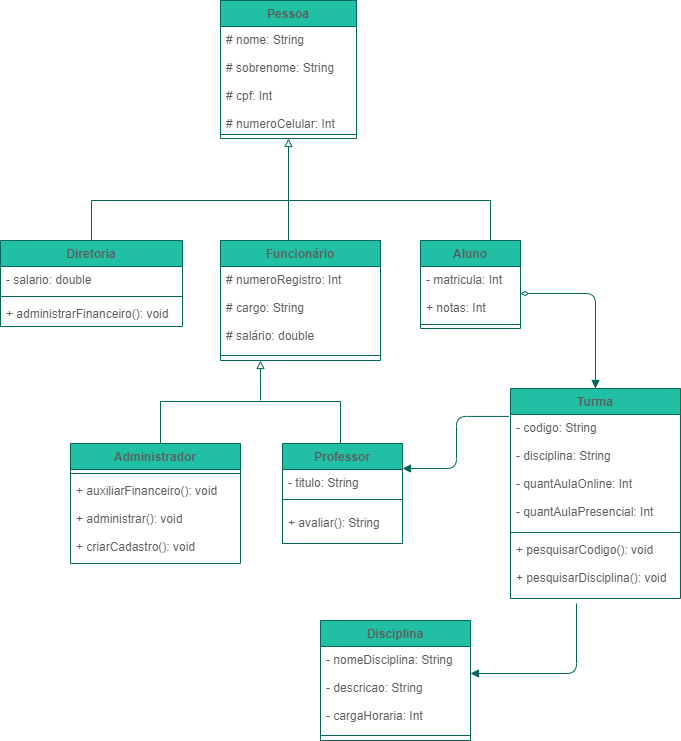

The diagram above was exported from draw.io. Its source (the exported page's mxGraphModel, read from the mxfile embedded in the PNG):
<mxGraphModel dx="1107" dy="659" grid="1" gridSize="10" guides="1" tooltips="1" connect="1" arrows="1" fold="1" page="1" pageScale="1" pageWidth="827" pageHeight="1169" math="0" shadow="0">
  <root>
    <mxCell id="0" />
    <mxCell id="1" parent="0" />
    <mxCell id="INruPIbXiYwC8-y5hWoc-1" value="Pessoa" style="swimlane;fontStyle=1;align=center;verticalAlign=top;childLayout=stackLayout;horizontal=1;startSize=26;horizontalStack=0;resizeParent=1;resizeParentMax=0;resizeLast=0;collapsible=1;marginBottom=0;fillColor=#21C0A5;strokeColor=#006658;fontColor=#5C5C5C;" parent="1" vertex="1">
      <mxGeometry x="270" y="40" width="136" height="138" as="geometry" />
    </mxCell>
    <mxCell id="INruPIbXiYwC8-y5hWoc-2" value="# nome: String&#10;&#10;# sobrenome: String&#10;&#10;# cpf: Int&#10;&#10;# numeroCelular: Int&#10;&#10;# endereço: String&#10;" style="text;strokeColor=none;fillColor=none;align=left;verticalAlign=top;spacingLeft=4;spacingRight=4;overflow=hidden;rotatable=0;points=[[0,0.5],[1,0.5]];portConstraint=eastwest;fontColor=#5C5C5C;" parent="INruPIbXiYwC8-y5hWoc-1" vertex="1">
      <mxGeometry y="26" width="136" height="104" as="geometry" />
    </mxCell>
    <mxCell id="INruPIbXiYwC8-y5hWoc-3" value="" style="line;strokeWidth=1;fillColor=none;align=left;verticalAlign=middle;spacingTop=-1;spacingLeft=3;spacingRight=3;rotatable=0;labelPosition=right;points=[];portConstraint=eastwest;strokeColor=#006658;fontColor=#5C5C5C;" parent="INruPIbXiYwC8-y5hWoc-1" vertex="1">
      <mxGeometry y="130" width="136" height="8" as="geometry" />
    </mxCell>
    <mxCell id="INruPIbXiYwC8-y5hWoc-5" value="Diretoria" style="swimlane;fontStyle=1;align=center;verticalAlign=top;childLayout=stackLayout;horizontal=1;startSize=26;horizontalStack=0;resizeParent=1;resizeParentMax=0;resizeLast=0;collapsible=1;marginBottom=0;fillColor=#21C0A5;strokeColor=#006658;fontColor=#5C5C5C;" parent="1" vertex="1">
      <mxGeometry x="50" y="280" width="182" height="86" as="geometry" />
    </mxCell>
    <mxCell id="INruPIbXiYwC8-y5hWoc-6" value="- salario: double" style="text;strokeColor=none;fillColor=none;align=left;verticalAlign=top;spacingLeft=4;spacingRight=4;overflow=hidden;rotatable=0;points=[[0,0.5],[1,0.5]];portConstraint=eastwest;fontColor=#5C5C5C;" parent="INruPIbXiYwC8-y5hWoc-5" vertex="1">
      <mxGeometry y="26" width="182" height="26" as="geometry" />
    </mxCell>
    <mxCell id="INruPIbXiYwC8-y5hWoc-7" value="" style="line;strokeWidth=1;fillColor=none;align=left;verticalAlign=middle;spacingTop=-1;spacingLeft=3;spacingRight=3;rotatable=0;labelPosition=right;points=[];portConstraint=eastwest;strokeColor=#006658;fontColor=#5C5C5C;" parent="INruPIbXiYwC8-y5hWoc-5" vertex="1">
      <mxGeometry y="52" width="182" height="8" as="geometry" />
    </mxCell>
    <mxCell id="INruPIbXiYwC8-y5hWoc-8" value="+ administrarFinanceiro(): void" style="text;strokeColor=none;fillColor=none;align=left;verticalAlign=top;spacingLeft=4;spacingRight=4;overflow=hidden;rotatable=0;points=[[0,0.5],[1,0.5]];portConstraint=eastwest;fontColor=#5C5C5C;" parent="INruPIbXiYwC8-y5hWoc-5" vertex="1">
      <mxGeometry y="60" width="182" height="26" as="geometry" />
    </mxCell>
    <mxCell id="INruPIbXiYwC8-y5hWoc-9" value="Administrador" style="swimlane;fontStyle=1;align=center;verticalAlign=top;childLayout=stackLayout;horizontal=1;startSize=26;horizontalStack=0;resizeParent=1;resizeParentMax=0;resizeLast=0;collapsible=1;marginBottom=0;fillColor=#21C0A5;strokeColor=#006658;fontColor=#5C5C5C;" parent="1" vertex="1">
      <mxGeometry x="120" y="483" width="170" height="120" as="geometry" />
    </mxCell>
    <mxCell id="INruPIbXiYwC8-y5hWoc-11" value="" style="line;strokeWidth=1;fillColor=none;align=left;verticalAlign=middle;spacingTop=-1;spacingLeft=3;spacingRight=3;rotatable=0;labelPosition=right;points=[];portConstraint=eastwest;strokeColor=#006658;fontColor=#5C5C5C;" parent="INruPIbXiYwC8-y5hWoc-9" vertex="1">
      <mxGeometry y="26" width="170" height="8" as="geometry" />
    </mxCell>
    <mxCell id="INruPIbXiYwC8-y5hWoc-12" value="+ auxiliarFinanceiro(): void&#10;&#10;+ administrar(): void&#10;&#10;+ criarCadastro(): void" style="text;strokeColor=none;fillColor=none;align=left;verticalAlign=top;spacingLeft=4;spacingRight=4;overflow=hidden;rotatable=0;points=[[0,0.5],[1,0.5]];portConstraint=eastwest;fontColor=#5C5C5C;" parent="INruPIbXiYwC8-y5hWoc-9" vertex="1">
      <mxGeometry y="34" width="170" height="86" as="geometry" />
    </mxCell>
    <mxCell id="INruPIbXiYwC8-y5hWoc-13" value="Professor" style="swimlane;fontStyle=1;align=center;verticalAlign=top;childLayout=stackLayout;horizontal=1;startSize=26;horizontalStack=0;resizeParent=1;resizeParentMax=0;resizeLast=0;collapsible=1;marginBottom=0;fillColor=#21C0A5;strokeColor=#006658;fontColor=#5C5C5C;" parent="1" vertex="1">
      <mxGeometry x="332" y="483" width="120" height="100" as="geometry" />
    </mxCell>
    <mxCell id="INruPIbXiYwC8-y5hWoc-14" value="- titulo: String" style="text;strokeColor=none;fillColor=none;align=left;verticalAlign=top;spacingLeft=4;spacingRight=4;overflow=hidden;rotatable=0;points=[[0,0.5],[1,0.5]];portConstraint=eastwest;fontColor=#5C5C5C;" parent="INruPIbXiYwC8-y5hWoc-13" vertex="1">
      <mxGeometry y="26" width="120" height="20" as="geometry" />
    </mxCell>
    <mxCell id="INruPIbXiYwC8-y5hWoc-15" value="" style="line;strokeWidth=1;fillColor=none;align=left;verticalAlign=middle;spacingTop=-1;spacingLeft=3;spacingRight=3;rotatable=0;labelPosition=right;points=[];portConstraint=eastwest;strokeColor=#006658;fontColor=#5C5C5C;" parent="INruPIbXiYwC8-y5hWoc-13" vertex="1">
      <mxGeometry y="46" width="120" height="20" as="geometry" />
    </mxCell>
    <mxCell id="INruPIbXiYwC8-y5hWoc-16" value="+ avaliar(): String" style="text;strokeColor=none;fillColor=none;align=left;verticalAlign=top;spacingLeft=4;spacingRight=4;overflow=hidden;rotatable=0;points=[[0,0.5],[1,0.5]];portConstraint=eastwest;fontColor=#5C5C5C;" parent="INruPIbXiYwC8-y5hWoc-13" vertex="1">
      <mxGeometry y="66" width="120" height="34" as="geometry" />
    </mxCell>
    <mxCell id="INruPIbXiYwC8-y5hWoc-17" value="Aluno" style="swimlane;fontStyle=1;align=center;verticalAlign=top;childLayout=stackLayout;horizontal=1;startSize=26;horizontalStack=0;resizeParent=1;resizeParentMax=0;resizeLast=0;collapsible=1;marginBottom=0;fillColor=#21C0A5;strokeColor=#006658;fontColor=#5C5C5C;" parent="1" vertex="1">
      <mxGeometry x="470" y="280" width="100" height="88" as="geometry" />
    </mxCell>
    <mxCell id="INruPIbXiYwC8-y5hWoc-18" value="- matricula: Int&#10;&#10;+ notas: Int" style="text;strokeColor=none;fillColor=none;align=left;verticalAlign=top;spacingLeft=4;spacingRight=4;overflow=hidden;rotatable=0;points=[[0,0.5],[1,0.5]];portConstraint=eastwest;fontColor=#5C5C5C;" parent="INruPIbXiYwC8-y5hWoc-17" vertex="1">
      <mxGeometry y="26" width="100" height="54" as="geometry" />
    </mxCell>
    <mxCell id="INruPIbXiYwC8-y5hWoc-19" value="" style="line;strokeWidth=1;fillColor=none;align=left;verticalAlign=middle;spacingTop=-1;spacingLeft=3;spacingRight=3;rotatable=0;labelPosition=right;points=[];portConstraint=eastwest;strokeColor=#006658;fontColor=#5C5C5C;" parent="INruPIbXiYwC8-y5hWoc-17" vertex="1">
      <mxGeometry y="80" width="100" height="8" as="geometry" />
    </mxCell>
    <mxCell id="INruPIbXiYwC8-y5hWoc-21" value="" style="endArrow=none;html=1;edgeStyle=orthogonalEdgeStyle;rounded=0;strokeColor=#006658;fontColor=#5C5C5C;exitX=0.5;exitY=0;exitDx=0;exitDy=0;" parent="1" edge="1" source="INruPIbXiYwC8-y5hWoc-5">
      <mxGeometry relative="1" as="geometry">
        <mxPoint x="110" y="280" as="sourcePoint" />
        <mxPoint x="540" y="280" as="targetPoint" />
        <Array as="points">
          <mxPoint x="141" y="240" />
          <mxPoint x="540" y="240" />
        </Array>
      </mxGeometry>
    </mxCell>
    <mxCell id="INruPIbXiYwC8-y5hWoc-28" value="" style="endArrow=block;html=1;edgeStyle=orthogonalEdgeStyle;rounded=0;strokeColor=#006658;fontColor=#5C5C5C;startArrow=none;startFill=0;endFill=0;exitX=0.6;exitY=0.008;exitDx=0;exitDy=0;exitPerimeter=0;entryX=0.5;entryY=1;entryDx=0;entryDy=0;" parent="1" source="INruPIbXiYwC8-y5hWoc-33" target="INruPIbXiYwC8-y5hWoc-1" edge="1">
      <mxGeometry relative="1" as="geometry">
        <mxPoint x="334.64" y="230" as="sourcePoint" />
        <mxPoint x="335.96000000000004" y="201.39200000000005" as="targetPoint" />
        <Array as="points">
          <mxPoint x="338" y="281" />
        </Array>
      </mxGeometry>
    </mxCell>
    <mxCell id="INruPIbXiYwC8-y5hWoc-29" value="Turma" style="swimlane;fontStyle=1;align=center;verticalAlign=top;childLayout=stackLayout;horizontal=1;startSize=26;horizontalStack=0;resizeParent=1;resizeParentMax=0;resizeLast=0;collapsible=1;marginBottom=0;rounded=0;sketch=0;fontColor=#5C5C5C;strokeColor=#006658;fillColor=#21C0A5;" parent="1" vertex="1">
      <mxGeometry x="560" y="428" width="170" height="210" as="geometry" />
    </mxCell>
    <mxCell id="INruPIbXiYwC8-y5hWoc-30" value="- codigo: String&#10;&#10;- disciplina: String&#10;&#10;- quantAulaOnline: Int&#10;&#10;- quantAulaPresencial: Int" style="text;strokeColor=none;fillColor=none;align=left;verticalAlign=top;spacingLeft=4;spacingRight=4;overflow=hidden;rotatable=0;points=[[0,0.5],[1,0.5]];portConstraint=eastwest;rounded=0;sketch=0;fontColor=#5C5C5C;" parent="INruPIbXiYwC8-y5hWoc-29" vertex="1">
      <mxGeometry y="26" width="170" height="114" as="geometry" />
    </mxCell>
    <mxCell id="INruPIbXiYwC8-y5hWoc-31" value="" style="line;strokeWidth=1;fillColor=none;align=left;verticalAlign=middle;spacingTop=-1;spacingLeft=3;spacingRight=3;rotatable=0;labelPosition=right;points=[];portConstraint=eastwest;rounded=0;sketch=0;fontColor=#5C5C5C;strokeColor=#006658;" parent="INruPIbXiYwC8-y5hWoc-29" vertex="1">
      <mxGeometry y="140" width="170" height="8" as="geometry" />
    </mxCell>
    <mxCell id="INruPIbXiYwC8-y5hWoc-32" value="+ pesquisarCodigo(): void&#10;&#10;+ pesquisarDisciplina(): void" style="text;strokeColor=none;fillColor=none;align=left;verticalAlign=top;spacingLeft=4;spacingRight=4;overflow=hidden;rotatable=0;points=[[0,0.5],[1,0.5]];portConstraint=eastwest;rounded=0;sketch=0;fontColor=#5C5C5C;" parent="INruPIbXiYwC8-y5hWoc-29" vertex="1">
      <mxGeometry y="148" width="170" height="62" as="geometry" />
    </mxCell>
    <mxCell id="INruPIbXiYwC8-y5hWoc-33" value="Funcionário" style="swimlane;fontStyle=1;align=center;verticalAlign=top;childLayout=stackLayout;horizontal=1;startSize=26;horizontalStack=0;resizeParent=1;resizeParentMax=0;resizeLast=0;collapsible=1;marginBottom=0;rounded=0;sketch=0;fontColor=#5C5C5C;strokeColor=#006658;fillColor=#21C0A5;" parent="1" vertex="1">
      <mxGeometry x="270" y="280" width="160" height="120" as="geometry" />
    </mxCell>
    <mxCell id="INruPIbXiYwC8-y5hWoc-34" value="# numeroRegistro: Int&#10;&#10;# cargo: String&#10;&#10;# salário: double&#10;" style="text;strokeColor=none;fillColor=none;align=left;verticalAlign=top;spacingLeft=4;spacingRight=4;overflow=hidden;rotatable=0;points=[[0,0.5],[1,0.5]];portConstraint=eastwest;rounded=0;sketch=0;fontColor=#5C5C5C;" parent="INruPIbXiYwC8-y5hWoc-33" vertex="1">
      <mxGeometry y="26" width="160" height="84" as="geometry" />
    </mxCell>
    <mxCell id="INruPIbXiYwC8-y5hWoc-35" value="" style="line;strokeWidth=1;fillColor=none;align=left;verticalAlign=middle;spacingTop=-1;spacingLeft=3;spacingRight=3;rotatable=0;labelPosition=right;points=[];portConstraint=eastwest;rounded=0;sketch=0;fontColor=#5C5C5C;strokeColor=#006658;" parent="INruPIbXiYwC8-y5hWoc-33" vertex="1">
      <mxGeometry y="110" width="160" height="10" as="geometry" />
    </mxCell>
    <mxCell id="INruPIbXiYwC8-y5hWoc-39" value="" style="endArrow=none;html=1;edgeStyle=orthogonalEdgeStyle;rounded=0;strokeColor=#006658;fontColor=#5C5C5C;exitX=0.5;exitY=0;exitDx=0;exitDy=0;entryX=0.5;entryY=0;entryDx=0;entryDy=0;" parent="1" edge="1" target="INruPIbXiYwC8-y5hWoc-13" source="INruPIbXiYwC8-y5hWoc-9">
      <mxGeometry relative="1" as="geometry">
        <mxPoint x="230" y="481" as="sourcePoint" />
        <mxPoint x="390" y="481" as="targetPoint" />
        <Array as="points">
          <mxPoint x="210" y="483" />
          <mxPoint x="210" y="441" />
          <mxPoint x="390" y="441" />
          <mxPoint x="390" y="483" />
        </Array>
      </mxGeometry>
    </mxCell>
    <mxCell id="INruPIbXiYwC8-y5hWoc-40" value="" style="endArrow=block;html=1;edgeStyle=orthogonalEdgeStyle;rounded=0;strokeColor=#006658;fontColor=#5C5C5C;startArrow=none;startFill=0;endFill=0;" parent="1" edge="1">
      <mxGeometry relative="1" as="geometry">
        <mxPoint x="310" y="440" as="sourcePoint" />
        <mxPoint x="310" y="400" as="targetPoint" />
        <Array as="points">
          <mxPoint x="309.64" y="418.83000000000004" />
          <mxPoint x="309.64" y="418.83000000000004" />
        </Array>
      </mxGeometry>
    </mxCell>
    <mxCell id="INruPIbXiYwC8-y5hWoc-44" style="edgeStyle=orthogonalEdgeStyle;curved=0;rounded=1;sketch=0;orthogonalLoop=1;jettySize=auto;html=1;exitX=1;exitY=0.5;exitDx=0;exitDy=0;entryX=0.5;entryY=0;entryDx=0;entryDy=0;fontColor=#5C5C5C;startArrow=diamondThin;startFill=0;endArrow=block;endFill=1;strokeColor=#006658;fillColor=#21C0A5;" parent="1" source="INruPIbXiYwC8-y5hWoc-18" target="INruPIbXiYwC8-y5hWoc-29" edge="1">
      <mxGeometry relative="1" as="geometry" />
    </mxCell>
    <mxCell id="INruPIbXiYwC8-y5hWoc-45" style="edgeStyle=orthogonalEdgeStyle;curved=0;rounded=1;sketch=0;orthogonalLoop=1;jettySize=auto;html=1;entryX=-0.01;entryY=0.133;entryDx=0;entryDy=0;entryPerimeter=0;fontColor=#5C5C5C;startArrow=block;startFill=1;endArrow=none;endFill=0;strokeColor=#006658;fillColor=#21C0A5;exitX=1;exitY=0.25;exitDx=0;exitDy=0;" parent="1" target="INruPIbXiYwC8-y5hWoc-29" edge="1" source="INruPIbXiYwC8-y5hWoc-13">
      <mxGeometry relative="1" as="geometry">
        <mxPoint x="470" y="502" as="sourcePoint" />
      </mxGeometry>
    </mxCell>
    <mxCell id="xXd5nyb9JdgpNPABFSWH-5" value="Disciplina" style="swimlane;fontStyle=1;align=center;verticalAlign=top;childLayout=stackLayout;horizontal=1;startSize=26;horizontalStack=0;resizeParent=1;resizeParentMax=0;resizeLast=0;collapsible=1;marginBottom=0;fillColor=#21C0A5;strokeColor=#006658;fontColor=#5C5C5C;" parent="1" vertex="1">
      <mxGeometry x="370" y="660" width="150" height="120" as="geometry" />
    </mxCell>
    <mxCell id="xXd5nyb9JdgpNPABFSWH-6" value="- nomeDisciplina: String&#10;&#10;- descricao: String&#10;&#10;- cargaHoraria: Int" style="text;strokeColor=none;fillColor=none;align=left;verticalAlign=top;spacingLeft=4;spacingRight=4;overflow=hidden;rotatable=0;points=[[0,0.5],[1,0.5]];portConstraint=eastwest;fontColor=#5C5C5C;" parent="xXd5nyb9JdgpNPABFSWH-5" vertex="1">
      <mxGeometry y="26" width="150" height="84" as="geometry" />
    </mxCell>
    <mxCell id="xXd5nyb9JdgpNPABFSWH-7" value="" style="line;strokeWidth=1;fillColor=none;align=left;verticalAlign=middle;spacingTop=-1;spacingLeft=3;spacingRight=3;rotatable=0;labelPosition=right;points=[];portConstraint=eastwest;strokeColor=#006658;fontColor=#5C5C5C;" parent="xXd5nyb9JdgpNPABFSWH-5" vertex="1">
      <mxGeometry y="110" width="150" height="10" as="geometry" />
    </mxCell>
    <mxCell id="xXd5nyb9JdgpNPABFSWH-11" style="edgeStyle=orthogonalEdgeStyle;curved=0;rounded=1;sketch=0;orthogonalLoop=1;jettySize=auto;html=1;fontColor=#5C5C5C;startArrow=block;startFill=1;endArrow=none;endFill=0;strokeColor=#006658;fillColor=#21C0A5;" parent="1" edge="1">
      <mxGeometry relative="1" as="geometry">
        <mxPoint x="520" y="713" as="sourcePoint" />
        <mxPoint x="626" y="643" as="targetPoint" />
      </mxGeometry>
    </mxCell>
  </root>
</mxGraphModel>